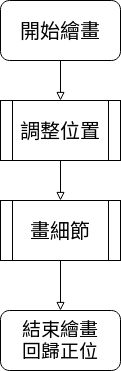

The diagram above was exported from draw.io. Its source (the exported page's mxGraphModel, read from the mxfile embedded in the PNG):
<mxGraphModel dx="830" dy="452" grid="1" gridSize="10" guides="1" tooltips="1" connect="1" arrows="1" fold="1" page="1" pageScale="1" pageWidth="827" pageHeight="1169" math="0" shadow="0">
  <root>
    <mxCell id="WIyWlLk6GJQsqaUBKTNV-0" />
    <mxCell id="WIyWlLk6GJQsqaUBKTNV-1" parent="WIyWlLk6GJQsqaUBKTNV-0" />
    <mxCell id="UnEqUcoTqqTo7hU3L098-0" value="" style="edgeStyle=orthogonalEdgeStyle;rounded=0;orthogonalLoop=1;jettySize=auto;html=1;fontSize=24;endArrow=block;endFill=0;" edge="1" parent="WIyWlLk6GJQsqaUBKTNV-1" source="F9zTaZ78mdNHGEMk_LLt-0" target="F9zTaZ78mdNHGEMk_LLt-2">
      <mxGeometry relative="1" as="geometry" />
    </mxCell>
    <mxCell id="F9zTaZ78mdNHGEMk_LLt-0" value="&lt;font style=&quot;font-size: 20px&quot; face=&quot;Sarasa UI TC&quot;&gt;開始繪畫&lt;br&gt;&lt;/font&gt;" style="rounded=1;whiteSpace=wrap;html=1;" parent="WIyWlLk6GJQsqaUBKTNV-1" vertex="1">
      <mxGeometry x="160" y="10" width="120" height="60" as="geometry" />
    </mxCell>
    <mxCell id="UnEqUcoTqqTo7hU3L098-1" value="" style="edgeStyle=orthogonalEdgeStyle;rounded=0;orthogonalLoop=1;jettySize=auto;html=1;fontSize=20;endArrow=block;endFill=0;" edge="1" parent="WIyWlLk6GJQsqaUBKTNV-1" source="F9zTaZ78mdNHGEMk_LLt-2" target="F9zTaZ78mdNHGEMk_LLt-4">
      <mxGeometry relative="1" as="geometry" />
    </mxCell>
    <mxCell id="F9zTaZ78mdNHGEMk_LLt-2" value="&lt;font style=&quot;font-size: 20px&quot; face=&quot;Sarasa UI TC&quot;&gt;調整位置&lt;/font&gt;" style="shape=process;whiteSpace=wrap;html=1;backgroundOutline=1;fontFamily=Helvetica;fontSize=12;fontColor=rgb(0, 0, 0);align=center;strokeColor=rgb(0, 0, 0);fillColor=rgb(255, 255, 255);" parent="WIyWlLk6GJQsqaUBKTNV-1" vertex="1">
      <mxGeometry x="160" y="110" width="120" height="60" as="geometry" />
    </mxCell>
    <mxCell id="F9zTaZ78mdNHGEMk_LLt-14" value="" style="edgeStyle=orthogonalEdgeStyle;rounded=0;orthogonalLoop=1;jettySize=auto;html=1;endArrow=block;endFill=0;" parent="WIyWlLk6GJQsqaUBKTNV-1" source="F9zTaZ78mdNHGEMk_LLt-4" target="F9zTaZ78mdNHGEMk_LLt-5" edge="1">
      <mxGeometry relative="1" as="geometry" />
    </mxCell>
    <mxCell id="F9zTaZ78mdNHGEMk_LLt-4" value="&lt;font style=&quot;font-size: 20px&quot; face=&quot;Sarasa UI TC&quot;&gt;畫細節&lt;br&gt;&lt;/font&gt;" style="shape=process;whiteSpace=wrap;html=1;backgroundOutline=1;fontFamily=Helvetica;fontSize=12;fontColor=rgb(0, 0, 0);align=center;strokeColor=rgb(0, 0, 0);fillColor=rgb(255, 255, 255);" parent="WIyWlLk6GJQsqaUBKTNV-1" vertex="1">
      <mxGeometry x="160" y="210" width="120" height="60" as="geometry" />
    </mxCell>
    <mxCell id="F9zTaZ78mdNHGEMk_LLt-5" value="&lt;div style=&quot;font-size: 19px&quot;&gt;&lt;font style=&quot;font-size: 19px&quot; face=&quot;Sarasa UI  TC&quot;&gt;結束繪畫&lt;/font&gt;&lt;/div&gt;&lt;div style=&quot;font-size: 19px&quot;&gt;&lt;font style=&quot;font-size: 19px&quot; face=&quot;Sarasa UI  TC&quot;&gt;回歸正位&lt;br&gt;&lt;/font&gt;&lt;/div&gt;" style="rounded=1;whiteSpace=wrap;html=1;" parent="WIyWlLk6GJQsqaUBKTNV-1" vertex="1">
      <mxGeometry x="160" y="320" width="120" height="60" as="geometry" />
    </mxCell>
  </root>
</mxGraphModel>